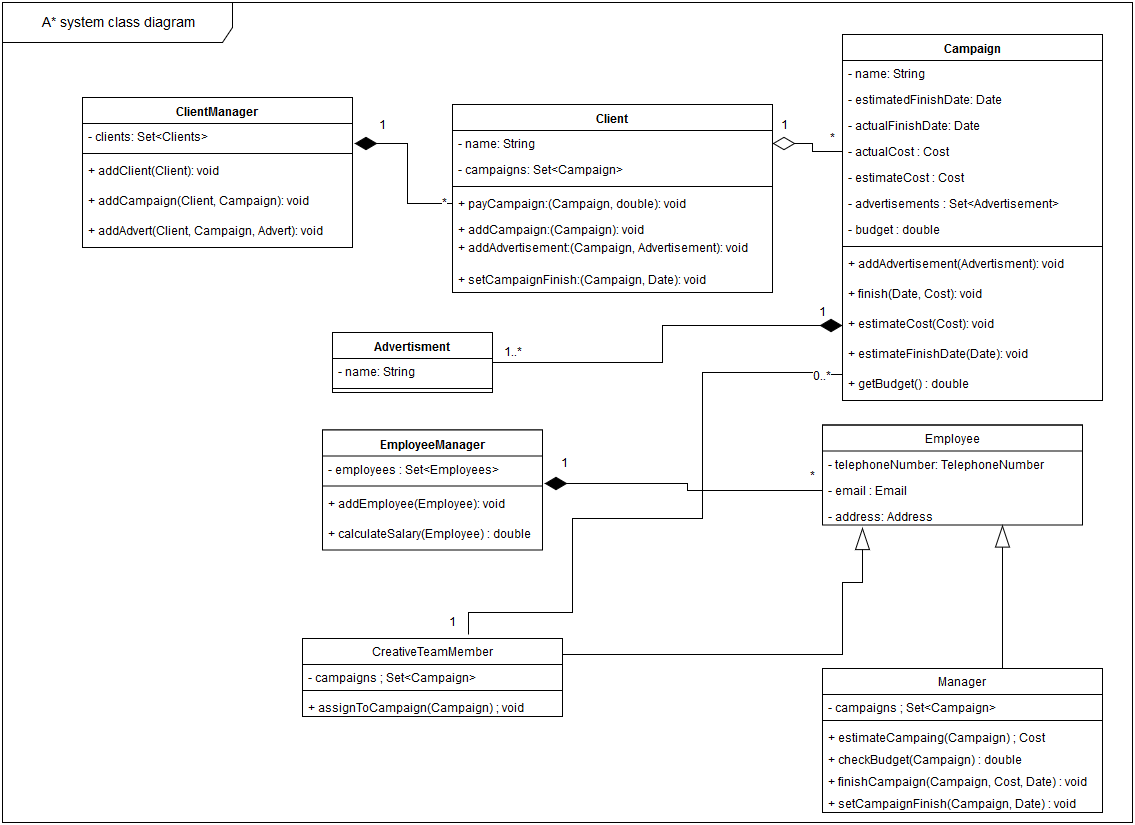

The diagram above was exported from draw.io. Its source (the exported page's mxGraphModel, read from the mxfile embedded in the PNG):
<mxGraphModel dx="1362" dy="847" grid="1" gridSize="10" guides="1" tooltips="1" connect="1" arrows="1" fold="1" page="1" pageScale="1" pageWidth="1169" pageHeight="827" background="#ffffff" math="0" shadow="0">
  <root>
    <mxCell id="0" />
    <mxCell id="1" parent="0" />
    <mxCell id="2" value="Client" style="swimlane;fontStyle=1;align=center;verticalAlign=top;childLayout=stackLayout;horizontal=1;startSize=26;horizontalStack=0;resizeParent=1;resizeParentMax=0;resizeLast=0;collapsible=1;marginBottom=0;swimlaneFillColor=#ffffff;" vertex="1" parent="1">
      <mxGeometry x="480" y="112" width="320" height="188" as="geometry" />
    </mxCell>
    <mxCell id="3" value="- name: String" style="text;strokeColor=none;fillColor=none;align=left;verticalAlign=top;spacingLeft=4;spacingRight=4;overflow=hidden;rotatable=0;points=[[0,0.5],[1,0.5]];portConstraint=eastwest;" vertex="1" parent="2">
      <mxGeometry y="26" width="320" height="26" as="geometry" />
    </mxCell>
    <mxCell id="73" value="- campaigns: Set&lt;Campaign&gt;" style="text;strokeColor=none;fillColor=none;align=left;verticalAlign=top;spacingLeft=4;spacingRight=4;overflow=hidden;rotatable=0;points=[[0,0.5],[1,0.5]];portConstraint=eastwest;" vertex="1" parent="2">
      <mxGeometry y="52" width="320" height="26" as="geometry" />
    </mxCell>
    <mxCell id="16" value="" style="line;strokeWidth=1;fillColor=none;align=left;verticalAlign=middle;spacingTop=-1;spacingLeft=3;spacingRight=3;rotatable=0;labelPosition=right;points=[];portConstraint=eastwest;" vertex="1" parent="2">
      <mxGeometry y="78" width="320" height="8" as="geometry" />
    </mxCell>
    <mxCell id="15" value="+ payCampaign:(Campaign, double): void" style="text;strokeColor=none;fillColor=none;align=left;verticalAlign=top;spacingLeft=4;spacingRight=4;overflow=hidden;rotatable=0;points=[[0,0.5],[1,0.5]];portConstraint=eastwest;" vertex="1" parent="2">
      <mxGeometry y="86" width="320" height="26" as="geometry" />
    </mxCell>
    <mxCell id="17" value="+ addCampaign:(Campaign): void" style="text;strokeColor=none;fillColor=none;align=left;verticalAlign=top;spacingLeft=4;spacingRight=4;overflow=hidden;rotatable=0;points=[[0,0.5],[1,0.5]];portConstraint=eastwest;" vertex="1" parent="2">
      <mxGeometry y="112" width="320" height="18" as="geometry" />
    </mxCell>
    <mxCell id="26" value="+ addAdvertisement:(Campaign, Advertisement): void" style="text;strokeColor=none;fillColor=none;align=left;verticalAlign=top;spacingLeft=4;spacingRight=4;overflow=hidden;rotatable=0;points=[[0,0.5],[1,0.5]];portConstraint=eastwest;" vertex="1" parent="2">
      <mxGeometry y="130" width="320" height="32" as="geometry" />
    </mxCell>
    <mxCell id="113" value="+ setCampaignFinish:(Campaign, Date): void" style="text;strokeColor=none;fillColor=none;align=left;verticalAlign=top;spacingLeft=4;spacingRight=4;overflow=hidden;rotatable=0;points=[[0,0.5],[1,0.5]];portConstraint=eastwest;" vertex="1" parent="2">
      <mxGeometry y="162" width="320" height="26" as="geometry" />
    </mxCell>
    <mxCell id="22" value="Campaign" style="swimlane;fontStyle=1;align=center;verticalAlign=top;childLayout=stackLayout;horizontal=1;startSize=26;horizontalStack=0;resizeParent=1;resizeParentMax=0;resizeLast=0;collapsible=1;marginBottom=0;swimlaneFillColor=#ffffff;" vertex="1" parent="1">
      <mxGeometry x="870" y="42" width="260" height="366" as="geometry" />
    </mxCell>
    <mxCell id="23" value="- name: String" style="text;strokeColor=none;fillColor=none;align=left;verticalAlign=top;spacingLeft=4;spacingRight=4;overflow=hidden;rotatable=0;points=[[0,0.5],[1,0.5]];portConstraint=eastwest;" vertex="1" parent="22">
      <mxGeometry y="26" width="260" height="26" as="geometry" />
    </mxCell>
    <mxCell id="36" value="- estimatedFinishDate: Date" style="text;strokeColor=none;fillColor=none;align=left;verticalAlign=top;spacingLeft=4;spacingRight=4;overflow=hidden;rotatable=0;points=[[0,0.5],[1,0.5]];portConstraint=eastwest;" vertex="1" parent="22">
      <mxGeometry y="52" width="260" height="26" as="geometry" />
    </mxCell>
    <mxCell id="37" value="- actualFinishDate: Date" style="text;strokeColor=none;fillColor=none;align=left;verticalAlign=top;spacingLeft=4;spacingRight=4;overflow=hidden;rotatable=0;points=[[0,0.5],[1,0.5]];portConstraint=eastwest;" vertex="1" parent="22">
      <mxGeometry y="78" width="260" height="26" as="geometry" />
    </mxCell>
    <mxCell id="40" value="- actualCost : Cost" style="text;strokeColor=none;fillColor=none;align=left;verticalAlign=top;spacingLeft=4;spacingRight=4;overflow=hidden;rotatable=0;points=[[0,0.5],[1,0.5]];portConstraint=eastwest;" vertex="1" parent="22">
      <mxGeometry y="104" width="260" height="26" as="geometry" />
    </mxCell>
    <mxCell id="42" value="- estimateCost : Cost" style="text;strokeColor=none;fillColor=none;align=left;verticalAlign=top;spacingLeft=4;spacingRight=4;overflow=hidden;rotatable=0;points=[[0,0.5],[1,0.5]];portConstraint=eastwest;" vertex="1" parent="22">
      <mxGeometry y="130" width="260" height="26" as="geometry" />
    </mxCell>
    <mxCell id="41" value="- advertisements : Set&lt;Advertisement&gt;" style="text;strokeColor=none;fillColor=none;align=left;verticalAlign=top;spacingLeft=4;spacingRight=4;overflow=hidden;rotatable=0;points=[[0,0.5],[1,0.5]];portConstraint=eastwest;" vertex="1" parent="22">
      <mxGeometry y="156" width="260" height="26" as="geometry" />
    </mxCell>
    <mxCell id="45" value="- budget : double" style="text;strokeColor=none;fillColor=none;align=left;verticalAlign=top;spacingLeft=4;spacingRight=4;overflow=hidden;rotatable=0;points=[[0,0.5],[1,0.5]];portConstraint=eastwest;" vertex="1" parent="22">
      <mxGeometry y="182" width="260" height="26" as="geometry" />
    </mxCell>
    <mxCell id="24" value="" style="line;strokeWidth=1;fillColor=none;align=left;verticalAlign=middle;spacingTop=-1;spacingLeft=3;spacingRight=3;rotatable=0;labelPosition=right;points=[];portConstraint=eastwest;" vertex="1" parent="22">
      <mxGeometry y="208" width="260" height="8" as="geometry" />
    </mxCell>
    <mxCell id="25" value="+ addAdvertisement(Advertisment): void" style="text;strokeColor=none;fillColor=none;align=left;verticalAlign=top;spacingLeft=4;spacingRight=4;overflow=hidden;rotatable=0;points=[[0,0.5],[1,0.5]];portConstraint=eastwest;" vertex="1" parent="22">
      <mxGeometry y="216" width="260" height="30" as="geometry" />
    </mxCell>
    <mxCell id="39" value="+ finish(Date, Cost): void" style="text;strokeColor=none;fillColor=none;align=left;verticalAlign=top;spacingLeft=4;spacingRight=4;overflow=hidden;rotatable=0;points=[[0,0.5],[1,0.5]];portConstraint=eastwest;" vertex="1" parent="22">
      <mxGeometry y="246" width="260" height="30" as="geometry" />
    </mxCell>
    <mxCell id="43" value="+ estimateCost(Cost): void" style="text;strokeColor=none;fillColor=none;align=left;verticalAlign=top;spacingLeft=4;spacingRight=4;overflow=hidden;rotatable=0;points=[[0,0.5],[1,0.5]];portConstraint=eastwest;" vertex="1" parent="22">
      <mxGeometry y="276" width="260" height="30" as="geometry" />
    </mxCell>
    <mxCell id="44" value="+ estimateFinishDate(Date): void" style="text;strokeColor=none;fillColor=none;align=left;verticalAlign=top;spacingLeft=4;spacingRight=4;overflow=hidden;rotatable=0;points=[[0,0.5],[1,0.5]];portConstraint=eastwest;" vertex="1" parent="22">
      <mxGeometry y="306" width="260" height="30" as="geometry" />
    </mxCell>
    <mxCell id="46" value="+ getBudget() : double" style="text;strokeColor=none;fillColor=none;align=left;verticalAlign=top;spacingLeft=4;spacingRight=4;overflow=hidden;rotatable=0;points=[[0,0.5],[1,0.5]];portConstraint=eastwest;" vertex="1" parent="22">
      <mxGeometry y="336" width="260" height="30" as="geometry" />
    </mxCell>
    <mxCell id="76" style="edgeStyle=orthogonalEdgeStyle;rounded=0;html=1;entryX=0;entryY=0.5;endArrow=diamondThin;endFill=1;jettySize=auto;orthogonalLoop=1;endSize=20;" edge="1" parent="1" source="27" target="43">
      <mxGeometry relative="1" as="geometry" />
    </mxCell>
    <mxCell id="78" value="1" style="text;html=1;resizable=0;points=[];align=center;verticalAlign=middle;labelBackgroundColor=#ffffff;" vertex="1" connectable="0" parent="76">
      <mxGeometry x="0.9128" relative="1" as="geometry">
        <mxPoint x="-3" y="-13" as="offset" />
      </mxGeometry>
    </mxCell>
    <mxCell id="79" value="1..*" style="text;html=1;resizable=0;points=[];align=center;verticalAlign=middle;labelBackgroundColor=#ffffff;" vertex="1" connectable="0" parent="76">
      <mxGeometry x="-0.8474" y="-1" relative="1" as="geometry">
        <mxPoint x="-10" y="-11" as="offset" />
      </mxGeometry>
    </mxCell>
    <mxCell id="27" value="Advertisment" style="swimlane;fontStyle=1;align=center;verticalAlign=top;childLayout=stackLayout;horizontal=1;startSize=26;horizontalStack=0;resizeParent=1;resizeParentMax=0;resizeLast=0;collapsible=1;marginBottom=0;swimlaneFillColor=#ffffff;" vertex="1" parent="1">
      <mxGeometry x="360" y="340" width="160" height="60" as="geometry" />
    </mxCell>
    <mxCell id="28" value="- name: String" style="text;strokeColor=none;fillColor=none;align=left;verticalAlign=top;spacingLeft=4;spacingRight=4;overflow=hidden;rotatable=0;points=[[0,0.5],[1,0.5]];portConstraint=eastwest;" vertex="1" parent="27">
      <mxGeometry y="26" width="160" height="26" as="geometry" />
    </mxCell>
    <mxCell id="29" value="" style="line;strokeWidth=1;fillColor=none;align=left;verticalAlign=middle;spacingTop=-1;spacingLeft=3;spacingRight=3;rotatable=0;labelPosition=right;points=[];portConstraint=eastwest;" vertex="1" parent="27">
      <mxGeometry y="52" width="160" height="8" as="geometry" />
    </mxCell>
    <mxCell id="47" value="Employee" style="swimlane;fontStyle=0;childLayout=stackLayout;horizontal=1;startSize=26;fillColor=none;horizontalStack=0;resizeParent=1;resizeParentMax=0;resizeLast=0;collapsible=1;marginBottom=0;swimlaneFillColor=#ffffff;" vertex="1" parent="1">
      <mxGeometry x="850" y="432.5" width="260" height="100" as="geometry" />
    </mxCell>
    <mxCell id="48" value="- telephoneNumber: TelephoneNumber" style="text;strokeColor=none;fillColor=none;align=left;verticalAlign=top;spacingLeft=4;spacingRight=4;overflow=hidden;rotatable=0;points=[[0,0.5],[1,0.5]];portConstraint=eastwest;" vertex="1" parent="47">
      <mxGeometry y="26" width="260" height="26" as="geometry" />
    </mxCell>
    <mxCell id="49" value="- email : Email" style="text;strokeColor=none;fillColor=none;align=left;verticalAlign=top;spacingLeft=4;spacingRight=4;overflow=hidden;rotatable=0;points=[[0,0.5],[1,0.5]];portConstraint=eastwest;" vertex="1" parent="47">
      <mxGeometry y="52" width="260" height="26" as="geometry" />
    </mxCell>
    <mxCell id="50" value="- address: Address" style="text;strokeColor=none;fillColor=none;align=left;verticalAlign=top;spacingLeft=4;spacingRight=4;overflow=hidden;rotatable=0;points=[[0,0.5],[1,0.5]];portConstraint=eastwest;" vertex="1" parent="47">
      <mxGeometry y="78" width="260" height="22" as="geometry" />
    </mxCell>
    <mxCell id="59" style="edgeStyle=orthogonalEdgeStyle;rounded=0;html=1;endArrow=none;endFill=0;jettySize=auto;orthogonalLoop=1;entryX=0;entryY=0.133;entryPerimeter=0;exitX=0.638;exitY=-0.051;exitPerimeter=0;" edge="1" parent="1" source="63" target="46">
      <mxGeometry relative="1" as="geometry">
        <mxPoint x="580" y="600" as="sourcePoint" />
        <mxPoint x="760" y="520" as="targetPoint" />
        <Array as="points">
          <mxPoint x="496" y="620" />
          <mxPoint x="600" y="620" />
          <mxPoint x="600" y="526" />
          <mxPoint x="730" y="526" />
          <mxPoint x="730" y="380" />
          <mxPoint x="850" y="380" />
        </Array>
      </mxGeometry>
    </mxCell>
    <mxCell id="60" value="1" style="text;html=1;resizable=0;points=[];align=center;verticalAlign=middle;labelBackgroundColor=#ffffff;" vertex="1" connectable="0" parent="59">
      <mxGeometry x="-0.9588" y="-3" relative="1" as="geometry">
        <mxPoint x="-19" y="1" as="offset" />
      </mxGeometry>
    </mxCell>
    <mxCell id="61" value="0..*" style="text;html=1;resizable=0;points=[];align=center;verticalAlign=middle;labelBackgroundColor=#ffffff;" vertex="1" connectable="0" parent="59">
      <mxGeometry x="0.9268" y="-4" relative="1" as="geometry">
        <mxPoint as="offset" />
      </mxGeometry>
    </mxCell>
    <mxCell id="62" style="edgeStyle=orthogonalEdgeStyle;rounded=0;html=1;endArrow=blockThin;endFill=0;jettySize=auto;orthogonalLoop=1;exitX=1;exitY=-0.023;exitPerimeter=0;entryX=0.154;entryY=1.114;entryPerimeter=0;endSize=20;" edge="1" parent="1" source="66" target="50">
      <mxGeometry relative="1" as="geometry">
        <mxPoint x="590" y="730" as="sourcePoint" />
        <mxPoint x="890" y="570" as="targetPoint" />
        <Array as="points">
          <mxPoint x="870" y="662" />
          <mxPoint x="870" y="590" />
          <mxPoint x="890" y="590" />
        </Array>
      </mxGeometry>
    </mxCell>
    <mxCell id="63" value="CreativeTeamMember" style="swimlane;fontStyle=0;childLayout=stackLayout;horizontal=1;startSize=26;fillColor=none;horizontalStack=0;resizeParent=1;resizeParentMax=0;resizeLast=0;collapsible=1;marginBottom=0;swimlaneFillColor=#ffffff;" vertex="1" parent="1">
      <mxGeometry x="330" y="646" width="260" height="78" as="geometry" />
    </mxCell>
    <mxCell id="64" value="- campaigns ; Set&lt;Campaign&gt;" style="text;strokeColor=none;fillColor=none;align=left;verticalAlign=top;spacingLeft=4;spacingRight=4;overflow=hidden;rotatable=0;points=[[0,0.5],[1,0.5]];portConstraint=eastwest;" vertex="1" parent="63">
      <mxGeometry y="26" width="260" height="22" as="geometry" />
    </mxCell>
    <mxCell id="65" value="" style="line;strokeWidth=1;fillColor=none;align=left;verticalAlign=middle;spacingTop=-1;spacingLeft=3;spacingRight=3;rotatable=0;labelPosition=right;points=[];portConstraint=eastwest;" vertex="1" parent="63">
      <mxGeometry y="48" width="260" height="8" as="geometry" />
    </mxCell>
    <mxCell id="66" value="+ assignToCampaign(Campaign) ; void" style="text;strokeColor=none;fillColor=none;align=left;verticalAlign=top;spacingLeft=4;spacingRight=4;overflow=hidden;rotatable=0;points=[[0,0.5],[1,0.5]];portConstraint=eastwest;" vertex="1" parent="63">
      <mxGeometry y="56" width="260" height="22" as="geometry" />
    </mxCell>
    <mxCell id="72" style="edgeStyle=orthogonalEdgeStyle;rounded=0;html=1;endArrow=blockThin;endFill=0;jettySize=auto;orthogonalLoop=1;exitX=0.712;exitY=0.02;exitPerimeter=0;endSize=20;" edge="1" parent="1" source="67" target="50">
      <mxGeometry relative="1" as="geometry">
        <mxPoint x="924" y="670" as="targetPoint" />
        <Array as="points">
          <mxPoint x="1035" y="692" />
          <mxPoint x="1030" y="692" />
        </Array>
      </mxGeometry>
    </mxCell>
    <mxCell id="67" value="Manager" style="swimlane;fontStyle=0;childLayout=stackLayout;horizontal=1;startSize=26;fillColor=none;horizontalStack=0;resizeParent=1;resizeParentMax=0;resizeLast=0;collapsible=1;marginBottom=0;swimlaneFillColor=#ffffff;" vertex="1" parent="1">
      <mxGeometry x="850" y="676" width="280" height="144" as="geometry" />
    </mxCell>
    <mxCell id="68" value="- campaigns ; Set&lt;Campaign&gt;" style="text;strokeColor=none;fillColor=none;align=left;verticalAlign=top;spacingLeft=4;spacingRight=4;overflow=hidden;rotatable=0;points=[[0,0.5],[1,0.5]];portConstraint=eastwest;" vertex="1" parent="67">
      <mxGeometry y="26" width="280" height="22" as="geometry" />
    </mxCell>
    <mxCell id="69" value="" style="line;strokeWidth=1;fillColor=none;align=left;verticalAlign=middle;spacingTop=-1;spacingLeft=3;spacingRight=3;rotatable=0;labelPosition=right;points=[];portConstraint=eastwest;" vertex="1" parent="67">
      <mxGeometry y="48" width="280" height="8" as="geometry" />
    </mxCell>
    <mxCell id="70" value="+ estimateCampaing(Campaign) ; Cost" style="text;strokeColor=none;fillColor=none;align=left;verticalAlign=top;spacingLeft=4;spacingRight=4;overflow=hidden;rotatable=0;points=[[0,0.5],[1,0.5]];portConstraint=eastwest;" vertex="1" parent="67">
      <mxGeometry y="56" width="280" height="22" as="geometry" />
    </mxCell>
    <mxCell id="71" value="+ checkBudget(Campaign) : double" style="text;strokeColor=none;fillColor=none;align=left;verticalAlign=top;spacingLeft=4;spacingRight=4;overflow=hidden;rotatable=0;points=[[0,0.5],[1,0.5]];portConstraint=eastwest;" vertex="1" parent="67">
      <mxGeometry y="78" width="280" height="22" as="geometry" />
    </mxCell>
    <mxCell id="112" value="+ finishCampaign(Campaign, Cost, Date) : void" style="text;strokeColor=none;fillColor=none;align=left;verticalAlign=top;spacingLeft=4;spacingRight=4;overflow=hidden;rotatable=0;points=[[0,0.5],[1,0.5]];portConstraint=eastwest;" vertex="1" parent="67">
      <mxGeometry y="100" width="280" height="22" as="geometry" />
    </mxCell>
    <mxCell id="114" value="+ setCampaignFinish(Campaign, Date) : void" style="text;strokeColor=none;fillColor=none;align=left;verticalAlign=top;spacingLeft=4;spacingRight=4;overflow=hidden;rotatable=0;points=[[0,0.5],[1,0.5]];portConstraint=eastwest;" vertex="1" parent="67">
      <mxGeometry y="122" width="280" height="22" as="geometry" />
    </mxCell>
    <mxCell id="75" style="edgeStyle=orthogonalEdgeStyle;rounded=0;html=1;entryX=1;entryY=0.5;endArrow=diamondThin;endFill=0;jettySize=auto;orthogonalLoop=1;endSize=20;" edge="1" parent="1" source="40" target="3">
      <mxGeometry relative="1" as="geometry" />
    </mxCell>
    <mxCell id="81" value="1" style="text;html=1;resizable=0;points=[];align=center;verticalAlign=middle;labelBackgroundColor=#ffffff;" vertex="1" connectable="0" parent="75">
      <mxGeometry x="0.8023" relative="1" as="geometry">
        <mxPoint x="4" y="-18" as="offset" />
      </mxGeometry>
    </mxCell>
    <mxCell id="82" value="*" style="text;html=1;resizable=0;points=[];align=center;verticalAlign=middle;labelBackgroundColor=#ffffff;" vertex="1" connectable="0" parent="75">
      <mxGeometry y="-70" relative="1" as="geometry">
        <mxPoint x="21" y="65" as="offset" />
      </mxGeometry>
    </mxCell>
    <mxCell id="85" value="EmployeeManager" style="swimlane;fontStyle=1;align=center;verticalAlign=top;childLayout=stackLayout;horizontal=1;startSize=26;horizontalStack=0;resizeParent=1;resizeParentMax=0;resizeLast=0;collapsible=1;marginBottom=0;swimlaneFillColor=#ffffff;" vertex="1" parent="1">
      <mxGeometry x="350" y="437.5" width="220" height="120" as="geometry" />
    </mxCell>
    <mxCell id="86" value="- employees : Set&lt;Employees&gt;" style="text;strokeColor=none;fillColor=none;align=left;verticalAlign=top;spacingLeft=4;spacingRight=4;overflow=hidden;rotatable=0;points=[[0,0.5],[1,0.5]];portConstraint=eastwest;" vertex="1" parent="85">
      <mxGeometry y="26" width="220" height="26" as="geometry" />
    </mxCell>
    <mxCell id="87" value="" style="line;strokeWidth=1;fillColor=none;align=left;verticalAlign=middle;spacingTop=-1;spacingLeft=3;spacingRight=3;rotatable=0;labelPosition=right;points=[];portConstraint=eastwest;" vertex="1" parent="85">
      <mxGeometry y="52" width="220" height="8" as="geometry" />
    </mxCell>
    <mxCell id="88" value="+ addEmployee(Employee): void" style="text;strokeColor=none;fillColor=none;align=left;verticalAlign=top;spacingLeft=4;spacingRight=4;overflow=hidden;rotatable=0;points=[[0,0.5],[1,0.5]];portConstraint=eastwest;" vertex="1" parent="85">
      <mxGeometry y="60" width="220" height="30" as="geometry" />
    </mxCell>
    <mxCell id="89" value="+ calculateSalary(Employee) : double&#10;" style="text;strokeColor=none;fillColor=none;align=left;verticalAlign=top;spacingLeft=4;spacingRight=4;overflow=hidden;rotatable=0;points=[[0,0.5],[1,0.5]];portConstraint=eastwest;" vertex="1" parent="85">
      <mxGeometry y="90" width="220" height="30" as="geometry" />
    </mxCell>
    <mxCell id="91" style="edgeStyle=orthogonalEdgeStyle;rounded=0;html=1;entryX=1.009;entryY=1.058;entryPerimeter=0;endArrow=diamondThin;endFill=1;jettySize=auto;orthogonalLoop=1;endSize=20;" edge="1" parent="1" source="49" target="86">
      <mxGeometry relative="1" as="geometry" />
    </mxCell>
    <mxCell id="116" value="*" style="text;html=1;resizable=0;points=[];align=center;verticalAlign=middle;labelBackgroundColor=#ffffff;" vertex="1" connectable="0" parent="91">
      <mxGeometry x="-0.8316" relative="1" as="geometry">
        <mxPoint x="14" y="-13.5" as="offset" />
      </mxGeometry>
    </mxCell>
    <mxCell id="103" value="ClientManager" style="swimlane;fontStyle=1;align=center;verticalAlign=top;childLayout=stackLayout;horizontal=1;startSize=26;horizontalStack=0;resizeParent=1;resizeParentMax=0;resizeLast=0;collapsible=1;marginBottom=0;swimlaneFillColor=#ffffff;" vertex="1" parent="1">
      <mxGeometry x="110" y="105" width="270" height="150" as="geometry" />
    </mxCell>
    <mxCell id="104" value="- clients: Set&lt;Clients&gt;" style="text;strokeColor=none;fillColor=none;align=left;verticalAlign=top;spacingLeft=4;spacingRight=4;overflow=hidden;rotatable=0;points=[[0,0.5],[1,0.5]];portConstraint=eastwest;" vertex="1" parent="103">
      <mxGeometry y="26" width="270" height="26" as="geometry" />
    </mxCell>
    <mxCell id="105" value="" style="line;strokeWidth=1;fillColor=none;align=left;verticalAlign=middle;spacingTop=-1;spacingLeft=3;spacingRight=3;rotatable=0;labelPosition=right;points=[];portConstraint=eastwest;" vertex="1" parent="103">
      <mxGeometry y="52" width="270" height="8" as="geometry" />
    </mxCell>
    <mxCell id="106" value="+ addClient(Client): void" style="text;strokeColor=none;fillColor=none;align=left;verticalAlign=top;spacingLeft=4;spacingRight=4;overflow=hidden;rotatable=0;points=[[0,0.5],[1,0.5]];portConstraint=eastwest;" vertex="1" parent="103">
      <mxGeometry y="60" width="270" height="30" as="geometry" />
    </mxCell>
    <mxCell id="117" value="+ addCampaign(Client, Campaign): void" style="text;strokeColor=none;fillColor=none;align=left;verticalAlign=top;spacingLeft=4;spacingRight=4;overflow=hidden;rotatable=0;points=[[0,0.5],[1,0.5]];portConstraint=eastwest;" vertex="1" parent="103">
      <mxGeometry y="90" width="270" height="30" as="geometry" />
    </mxCell>
    <mxCell id="118" value="+ addAdvert(Client, Campaign, Advert): void" style="text;strokeColor=none;fillColor=none;align=left;verticalAlign=top;spacingLeft=4;spacingRight=4;overflow=hidden;rotatable=0;points=[[0,0.5],[1,0.5]];portConstraint=eastwest;" vertex="1" parent="103">
      <mxGeometry y="120" width="270" height="30" as="geometry" />
    </mxCell>
    <mxCell id="109" style="edgeStyle=orthogonalEdgeStyle;rounded=0;html=1;entryX=1.009;entryY=0.769;entryPerimeter=0;endArrow=diamondThin;endFill=1;jettySize=auto;orthogonalLoop=1;endSize=20;" edge="1" parent="1" source="15" target="104">
      <mxGeometry relative="1" as="geometry" />
    </mxCell>
    <mxCell id="110" value="1" style="text;html=1;resizable=0;points=[];align=center;verticalAlign=middle;labelBackgroundColor=#ffffff;" vertex="1" connectable="0" parent="109">
      <mxGeometry x="0.7981" y="-2" relative="1" as="geometry">
        <mxPoint x="12" y="-16" as="offset" />
      </mxGeometry>
    </mxCell>
    <mxCell id="111" value="*" style="text;html=1;resizable=0;points=[];align=center;verticalAlign=middle;labelBackgroundColor=#ffffff;" vertex="1" connectable="0" parent="109">
      <mxGeometry x="-0.9038" relative="1" as="geometry">
        <mxPoint as="offset" />
      </mxGeometry>
    </mxCell>
    <mxCell id="115" value="1" style="text;html=1;resizable=0;points=[];autosize=1;align=left;verticalAlign=top;spacingTop=-4;" vertex="1" parent="1">
      <mxGeometry x="587" y="462.5" width="20" height="20" as="geometry" />
    </mxCell>
    <mxCell id="119" value="&lt;font style=&quot;font-size: 14px&quot;&gt;A* system class diagram&lt;br&gt;&lt;/font&gt;" style="shape=umlFrame;whiteSpace=wrap;html=1;width=230;height=40;" vertex="1" parent="1">
      <mxGeometry x="30" y="10" width="1130" height="820" as="geometry" />
    </mxCell>
  </root>
</mxGraphModel>